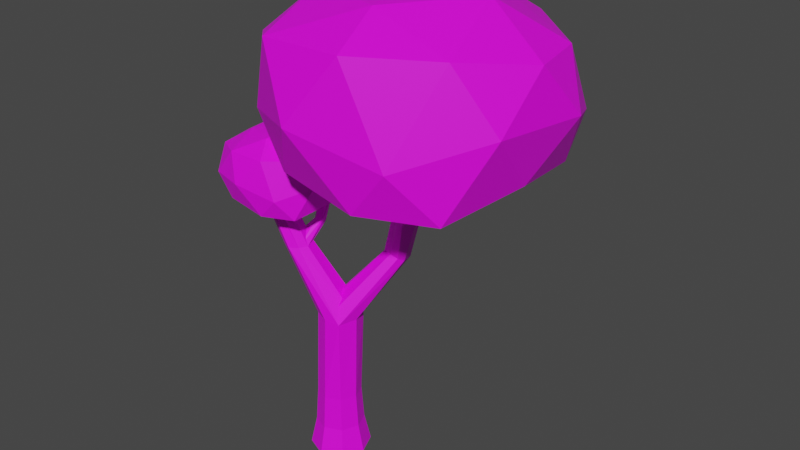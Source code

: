 # Source: Tree14.blend  (saved by Blender 3.5.10; exported with 4.5.12 LTS)
import bpy
from mathutils import Matrix  # noqa: F401  (used for matrix-valued properties, if any)

bpy.ops.wm.read_factory_settings(use_empty=True)
scene = bpy.context.scene
scene.name = 'Scene'

# ---- collections
col_collection = bpy.data.collections.new('Collection'); scene.collection.children.link(col_collection)

# ---- images (referenced by path relative to the original .blend; pixels are not part of the script)
import os
ASSET_DIR = os.environ.get("B2B_ASSET_DIR", "")  # directory of the original .blend (textures are referenced by path, not embedded)
HERE = os.path.dirname(os.path.abspath(__file__))  # packed textures are extracted next to this script under _unpacked/

def load_image(name, relpath, width, height, colorspace="sRGB"):
    """Load a texture the original file referenced (path relative to the .blend, or extracted next to this script)."""
    p = next((c for c in (os.path.join(HERE, relpath), os.path.join(ASSET_DIR, relpath)) if relpath and os.path.exists(c)), "")
    if p:
        img = bpy.data.images.load(p, check_existing=True)
        img.name = name
    else:  # same state as the original file: an image datablock whose file is absent (Cycles renders it pink)
        img = bpy.data.images.new(name, width, height)
        img.source = "FILE"
        img.filepath = "//" + (relpath or name)
    img.colorspace_settings.name = colorspace
    return img
img_tree14_base = load_image('Tree14 Base', 'Tree14 Base.png', 1024, 1024, 'sRGB')

# ---- materials (node trees are filled in below, after node groups)
mat_material_001 = bpy.data.materials.new('Material.001')
mat_material_001.use_transparent_shadow = False

# ---- material node trees
mat_material_001.use_nodes = True; mat_material_001.node_tree.nodes.clear()
_N = mat_material_001.node_tree.nodes; _L = mat_material_001.node_tree.links
n0 = _N.new('ShaderNodeBsdfPrincipled'); n0.name = 'Principled BSDF'; n0.location = (10, 300)
n0.distribution = 'GGX'
n0.subsurface_method = 'RANDOM_WALK_SKIN'
n0.inputs[3].default_value = 1.45
n0.inputs[27].default_value = (0.0, 0.0, 0.0, 1.0)
n0.inputs[28].default_value = 1.0
n1 = _N.new('ShaderNodeOutputMaterial'); n1.name = 'Material Output'; n1.location = (300, 300)
n2 = _N.new('ShaderNodeTexImage'); n2.name = 'Image Texture'; n2.location = (-311, 217)
n2.image = img_tree14_base
_L.new(n0.outputs[0], n1.inputs[0])
_L.new(n2.outputs[0], n0.inputs[0])
n1.is_active_output = True

# ---- world
world_world = bpy.data.worlds.new('World'); scene.world = world_world
world_world.use_nodes = True; world_world.node_tree.nodes.clear()
_N = world_world.node_tree.nodes; _L = world_world.node_tree.links
n0 = _N.new('ShaderNodeOutputWorld'); n0.name = 'World Output'; n0.location = (300, 300)
n1 = _N.new('ShaderNodeBackground'); n1.name = 'Background'; n1.location = (10, 300)
n1.inputs[0].default_value = (0.05088, 0.05088, 0.05088, 1.0)
_L.new(n1.outputs[0], n0.inputs[0])
n0.is_active_output = True
world_world.color = (0.05088, 0.05088, 0.05088)
world_world.use_sun_shadow = False
world_world.sun_shadow_jitter_overblur = 0.0

# ---- meshes
me_tree14 = bpy.data.meshes.new('Tree14')
me_tree14.from_pydata([(-1.63e-09, 1.037, -0.9975), (0.0, 0.825, -0.02504), (0.7335, 0.7335, -0.9975), (0.5834, 0.5834, -0.02504), (1.037, 0.0, -0.9975), (0.825, 0.0, -0.02504), (0.7335, -0.7335, -0.9975), (0.5834, -0.5834, -0.02504), (-1.63e-09, -1.037, -0.9975), (0.0, -0.825, -0.02504), (-0.7335, -0.7335, -0.9975), (-0.5834, -0.5834, -0.02504), (-1.037, 0.0, -0.9975), (-0.825, 0.0, -0.02504), (-0.7335, 0.7335, -0.9975), (-0.5834, 0.5834, -0.02504), (0.02233, 0.8668, 4.212), (0.5528, 0.6756, 4.227), (0.7592, 0.08699, 4.193), (0.5259, -0.5245, 4.148), (0.02111, -0.6269, 4.209), (-0.5028, -0.3994, 4.214), (-0.7193, 0.1332, 4.218), (-0.5053, 0.6387, 4.207), (0.5257, 0.5257, 1.179), (0.7435, 0.0, 1.179), (0.0, -0.7435, 1.179), (-0.5257, -0.5257, 1.179), (-0.5257, 0.5257, 1.179), (0.0, 0.7435, 1.179), (0.5257, -0.5257, 1.179), (-0.7435, 0.0, 1.179), (1.296, 1.922, 6.138), (1.617, 1.825, 6.145), (1.734, 1.371, 6.197), (1.634, 1.154, 6.319), (1.346, 1.127, 6.41), (1.023, 1.212, 6.402), (0.8756, 1.489, 6.321), (0.9788, 1.724, 6.201), (-2.796, -0.1722, 9.422), (-2.621, -0.3262, 9.502), (-2.433, -0.589, 9.493), (-2.549, -0.9, 9.482), (-2.768, -0.9684, 9.461), (-3.065, -0.888, 9.434), (-3.26, -0.5559, 9.488), (-3.24, -0.3498, 9.487), (0.1923, 4.589, 7.78), (0.3689, 4.574, 7.855), (0.4202, 4.434, 7.967), (0.3089, 4.125, 8.074), (0.1349, 4.278, 8.039), (-0.03696, 4.279, 7.972), (-0.1117, 4.314, 7.86), (-0.009793, 4.554, 7.76), (2.724, 1.277, 10.03), (3.002, 1.135, 9.943), (3.187, 0.8768, 9.952), (2.923, 0.4905, 9.982), (2.741, 0.382, 9.918), (2.362, 0.5786, 10.02), (2.26, 0.8401, 10.03), (2.389, 1.254, 10.1), (-1.828, -0.3349, 6.478), (-1.697, -0.6242, 6.487), (-1.391, -0.7553, 6.485), (-1.078, -0.595, 6.503), (-0.9533, -0.3002, 6.496), (-1.068, 0.07366, 6.532), (-1.714, -0.1032, 6.438), (-1.404, 0.04113, 6.447), (-1.311, 0.6109, 7.112), (-1.286, 0.4057, 7.159), (-1.176, 0.3407, 7.17), (-1.044, 0.4635, 7.138), (-1.015, 0.478, 7.082), (-1.043, 0.669, 7.035), (-1.285, 0.6116, 7.056), (-1.159, 0.7081, 7.024), (-1.718, 1.384, 8.16), (-1.668, 1.233, 8.149), (-1.569, 1.143, 8.103), (-1.425, 1.122, 8.092), (-1.333, 1.427, 8.2), (-1.372, 1.533, 8.161), (-1.653, 1.519, 8.116), (-1.46, 1.616, 8.168), (-2.014, 0.09137, 7.496), (-0.4942, -1.296, 7.942), (-2.649, -1.888, 8.313), (-3.967, -0.0868, 8.301), (-2.682, 1.792, 8.265), (-0.4016, 1.121, 8.038), (-1.276, -1.864, 9.943), (-3.606, -1.187, 9.745), (-3.572, 1.047, 9.654), (-1.258, 2.015, 9.646), (-0.03187, -0.05055, 9.724), (-2.026, 0.09267, 10.43), (-2.385, -1.098, 7.673), (-1.123, -0.7506, 7.617), (-1.441, -1.817, 8.009), (-0.2013, -0.06941, 8.153), (-1.134, 0.6294, 7.648), (-3.223, -0.04448, 7.661), (-3.494, -1.107, 8.159), (-2.394, 1.073, 7.662), (-3.605, 1.009, 8.091), (-1.352, 1.754, 7.968), (-0.03199, -0.8714, 9.042), (0.08429, 0.6266, 8.938), (-2.083, -2.228, 9.074), (-0.8713, -1.775, 8.642), (-4.115, -0.6993, 9.358), (-3.33, -1.799, 9.012), (-3.391, 1.716, 8.91), (-4.176, 0.3597, 9.026), (-0.5629, 1.853, 8.512), (-1.983, 2.156, 8.968), (-0.4949, -1.129, 9.908), (-2.571, -1.851, 9.936), (-3.749, 0.02148, 9.798), (-2.635, 1.7, 9.818), (-0.1604, 0.8971, 9.696), (-1.692, -1.159, 10.37), (-0.7273, 0.06861, 10.34), (-2.846, -0.6268, 10.27), (-2.963, 0.6187, 10.28), (-1.619, 1.085, 10.26), (0.7091, 5.312, 10.78), (0.819, 5.203, 10.78), (0.9168, 5.013, 10.78), (0.8444, 4.898, 10.79), (0.697, 4.856, 10.82), (0.478, 4.905, 10.84), (0.3906, 5.059, 10.83), (0.389, 5.211, 10.82), (2.068, 2.528, 8.466), (5.162, -1.207, 9.511), (0.3578, -2.448, 10.28), (-2.964, 1.71, 10.32), (0.03861, 6.137, 10.25), (5.524, 4.594, 9.685), (2.886, -2.784, 14.41), (-1.95, -0.8087, 13.68), (-2.123, 4.344, 13.56), (3.106, 6.498, 13.64), (6.312, 1.772, 13.71), (1.673, 2.156, 15.35), (0.7718, -0.6915, 8.841), (3.708, 0.1027, 8.728), (2.924, -2.44, 9.669), (5.933, 1.739, 9.982), (3.794, 3.432, 8.759), (-1.072, 1.88, 8.76), (-1.826, -0.6965, 9.983), (0.7271, 4.437, 8.826), (-2.123, 4.295, 9.834), (3.148, 6.024, 9.567), (6.33, -0.1621, 12.09), (6.638, 3.403, 11.83), (1.372, -3.431, 12.2), (4.132, -2.417, 11.22), (-2.923, 0.472, 12.68), (-1.003, -2.098, 11.84), (-1.772, 5.884, 11.83), (-3.019, 3.006, 11.88), (5.132, 6.321, 10.81), (1.589, 6.941, 11.96), (5.08, -0.856, 14.2), (-0.007016, -2.658, 14.33), (-2.563, 1.902, 13.91), (0.1758, 5.932, 13.92), (5.844, 3.926, 13.7), (2.418, -0.833, 15.23), (4.398, 1.908, 15.26), (-0.6107, 0.2664, 15.1), (-0.5051, 3.424, 14.97), (2.448, 4.402, 15.02)], [], [(0, 1, 3, 2), (2, 3, 5, 4), (4, 5, 7, 6), (6, 7, 9, 8), (8, 9, 11, 10), (10, 11, 13, 12), (25, 24, 17, 18), (12, 13, 15, 14), (14, 15, 1, 0), (0, 2, 4, 6, 8, 10, 12, 14), (22, 21, 37, 38), (27, 26, 20, 21), (29, 28, 23, 16), (24, 29, 16, 17), (30, 25, 18, 19), (31, 27, 21, 22), (26, 30, 19, 20), (28, 31, 22, 23), (15, 13, 31, 28), (9, 7, 30, 26), (13, 11, 27, 31), (7, 5, 25, 30), (3, 1, 29, 24), (1, 15, 28, 29), (11, 9, 26, 27), (5, 3, 24, 25), (33, 32, 48, 49), (20, 19, 35, 36), (18, 17, 33, 34), (23, 22, 38, 39), (21, 20, 36, 37), (19, 18, 34, 35), (17, 16, 32, 33), (16, 23, 39, 32), (65, 45, 46, 64), (67, 43, 44, 66), (69, 41, 42, 68), (64, 46, 47, 70), (66, 44, 45, 65), (68, 42, 43, 67), (71, 40, 41, 69), (70, 47, 40, 71), (50, 49, 131, 132), (32, 39, 55, 48), (38, 37, 53, 54), (36, 35, 51, 52), (34, 33, 49, 50), (39, 38, 54, 55), (37, 36, 52, 53), (35, 34, 50, 51), (32, 56, 57, 33), (39, 63, 56, 32), (37, 61, 62, 38), (35, 59, 60, 36), (33, 57, 58, 34), (38, 62, 63, 39), (36, 60, 61, 37), (34, 58, 59, 35), (23, 70, 71, 16), (16, 71, 69, 17), (18, 68, 67, 19), (20, 66, 65, 21), (22, 64, 70, 23), (17, 69, 68, 18), (19, 67, 66, 20), (21, 65, 64, 22), (66, 74, 73, 65), (71, 79, 77, 69), (67, 75, 74, 66), (64, 72, 78, 70), (68, 76, 75, 67), (70, 78, 79, 71), (65, 73, 72, 64), (69, 77, 76, 68), (75, 83, 82, 74), (72, 80, 86, 78), (76, 84, 83, 75), (78, 86, 87, 79), (73, 81, 80, 72), (77, 85, 84, 76), (74, 82, 81, 73), (79, 87, 85, 77), (88, 101, 100), (89, 101, 103), (88, 100, 105), (88, 105, 107), (88, 107, 104), (89, 103, 110), (90, 102, 112), (91, 106, 114), (92, 108, 116), (93, 109, 118), (89, 110, 113), (90, 112, 115), (91, 114, 117), (92, 116, 119), (93, 118, 111), (94, 120, 125), (95, 121, 127), (96, 122, 128), (97, 123, 129), (129, 128, 99), (129, 123, 128), (123, 96, 128), (128, 127, 99), (128, 122, 127), (122, 95, 127), (127, 125, 99), (127, 121, 125), (121, 94, 125), (125, 126, 99), (125, 120, 126), (111, 124, 98), (111, 118, 124), (118, 97, 124), (119, 123, 97), (119, 116, 123), (116, 96, 123), (117, 122, 96), (117, 114, 122), (114, 95, 122), (115, 121, 95), (115, 112, 121), (112, 94, 121), (113, 120, 94), (113, 110, 120), (110, 98, 120), (118, 119, 97), (118, 109, 119), (109, 92, 119), (116, 117, 96), (116, 108, 117), (108, 91, 117), (114, 115, 95), (114, 106, 115), (106, 90, 115), (112, 113, 94), (112, 102, 113), (102, 89, 113), (110, 111, 98), (110, 103, 111), (103, 93, 111), (104, 109, 93), (104, 107, 109), (107, 92, 109), (107, 108, 92), (107, 105, 108), (105, 91, 108), (105, 106, 91), (105, 100, 106), (100, 90, 106), (103, 104, 93), (103, 101, 104), (101, 88, 104), (100, 102, 90), (100, 101, 102), (101, 89, 102), (55, 54, 136, 137), (53, 52, 134, 135), (51, 50, 132, 133), (49, 48, 130, 131), (48, 55, 137, 130), (54, 53, 135, 136), (52, 51, 133, 134), (138, 151, 150), (139, 151, 153), (138, 150, 155), (138, 155, 157), (138, 157, 154), (139, 153, 160), (140, 152, 162), (141, 156, 164), (142, 158, 166), (143, 159, 168), (139, 160, 163), (140, 162, 165), (141, 164, 167), (142, 166, 169), (143, 168, 161), (144, 170, 175), (145, 171, 177), (146, 172, 178), (147, 173, 179), (148, 174, 176), (176, 179, 149), (176, 174, 179), (174, 147, 179), (179, 178, 149), (179, 173, 178), (173, 146, 178), (178, 177, 149), (178, 172, 177), (172, 145, 177), (177, 175, 149), (177, 171, 175), (171, 144, 175), (175, 176, 149), (175, 170, 176), (170, 148, 176), (161, 174, 148), (161, 168, 174), (168, 147, 174), (169, 173, 147), (169, 166, 173), (166, 146, 173), (167, 172, 146), (167, 164, 172), (164, 145, 172), (165, 171, 145), (165, 162, 171), (162, 144, 171), (163, 170, 144), (163, 160, 170), (160, 148, 170), (168, 169, 147), (168, 159, 169), (159, 142, 169), (166, 167, 146), (166, 158, 167), (158, 141, 167), (164, 165, 145), (164, 156, 165), (156, 140, 165), (162, 163, 144), (162, 152, 163), (152, 139, 163), (160, 161, 148), (160, 153, 161), (153, 143, 161), (154, 159, 143), (154, 157, 159), (157, 142, 159), (157, 158, 142), (157, 155, 158), (155, 141, 158), (155, 156, 141), (155, 150, 156), (150, 140, 156), (153, 154, 143), (153, 151, 154), (151, 138, 154), (150, 152, 140), (150, 151, 152), (151, 139, 152)])
_uv = me_tree14.uv_layers.new(name='UVMap')
_uv.uv.foreach_set('vector', [0.4953, 0.6296, 0.5345, 0.6289, 0.5352, 0.6551, 0.4965, 0.6582, 0.4965, 0.6582, 0.5352, 0.6551, 0.5372, 0.681, 0.4995, 0.6865, 0.4995, 0.6865, 0.5372, 0.681, 0.5407, 0.7061, 0.5045, 0.7144, 0.5045, 0.7144, 0.5407, 0.7061, 0.5456, 0.7295, 0.5122, 0.7413, 0.5115, 0.5132, 0.547, 0.5268, 0.5413, 0.5507, 0.503, 0.5423, 0.503, 0.5423, 0.5413, 0.5507, 0.5375, 0.5763, 0.4981, 0.5716, 0.587, 0.6771, 0.5863, 0.6534, 0.7103, 0.652, 0.7082, 0.6761, 0.4981, 0.5716, 0.5375, 0.5763, 0.5353, 0.6025, 0.4958, 0.6008, 0.4958, 0.6008, 0.5353, 0.6025, 0.5345, 0.6289, 0.4953, 0.6296, 0.647, 0.8183, 0.6246, 0.7959, 0.6246, 0.7642, 0.647, 0.7418, 0.6787, 0.7418, 0.7011, 0.7642, 0.7011, 0.7959, 0.6787, 0.8183, 0.6232, 0.866, 0.6241, 0.8889, 0.5041, 0.8564, 0.5069, 0.8438, 0.5894, 0.5581, 0.592, 0.5357, 0.7103, 0.5417, 0.7096, 0.5639, 0.5861, 0.6293, 0.5866, 0.6051, 0.7094, 0.6077, 0.7098, 0.63, 0.5863, 0.6534, 0.5861, 0.6293, 0.7098, 0.63, 0.7103, 0.652, 0.5883, 0.7001, 0.587, 0.6771, 0.7082, 0.6761, 0.7059, 0.7014, 0.5876, 0.5813, 0.5894, 0.5581, 0.7096, 0.5639, 0.7096, 0.5863, 0.5899, 0.7223, 0.5883, 0.7001, 0.7059, 0.7014, 0.7081, 0.7215, 0.5866, 0.6051, 0.5876, 0.5813, 0.7096, 0.5863, 0.7094, 0.6077, 0.5353, 0.6025, 0.5375, 0.5763, 0.5876, 0.5813, 0.5866, 0.6051, 0.5456, 0.7295, 0.5407, 0.7061, 0.5883, 0.7001, 0.5899, 0.7223, 0.5375, 0.5763, 0.5413, 0.5507, 0.5894, 0.5581, 0.5876, 0.5813, 0.5407, 0.7061, 0.5372, 0.681, 0.587, 0.6771, 0.5883, 0.7001, 0.5352, 0.6551, 0.5345, 0.6289, 0.5861, 0.6293, 0.5863, 0.6534, 0.5345, 0.6289, 0.5353, 0.6025, 0.5866, 0.6051, 0.5861, 0.6293, 0.5413, 0.5507, 0.547, 0.5268, 0.592, 0.5357, 0.5894, 0.5581, 0.5372, 0.681, 0.5352, 0.6551, 0.5863, 0.6534, 0.587, 0.6771, 0.721, 0.7749, 0.7108, 0.7665, 0.7254, 0.6392, 0.7326, 0.6379, 0.6241, 0.7418, 0.6186, 0.7618, 0.5015, 0.7773, 0.5022, 0.7652, 0.6025, 0.7825, 0.5941, 0.8059, 0.4953, 0.8061, 0.5001, 0.7879, 0.6132, 0.8465, 0.6232, 0.866, 0.5069, 0.8438, 0.5058, 0.8326, 0.6241, 0.8889, 0.6131, 0.9089, 0.4962, 0.8672, 0.5041, 0.8564, 0.6186, 0.7618, 0.6025, 0.7825, 0.5001, 0.7879, 0.5015, 0.7773, 0.5941, 0.8059, 0.6002, 0.8276, 0.4992, 0.8189, 0.4953, 0.8061, 0.6002, 0.8276, 0.6132, 0.8465, 0.5058, 0.8326, 0.4992, 0.8189, 0.8823, 0.8194, 0.8829, 0.6894, 0.868, 0.6852, 0.8697, 0.8185, 0.8064, 0.8296, 0.8085, 0.6965, 0.8, 0.693, 0.7935, 0.824, 0.8342, 0.8316, 0.834, 0.6969, 0.8214, 0.6995, 0.8186, 0.8333, 0.8697, 0.8185, 0.868, 0.6852, 0.8598, 0.6862, 0.8601, 0.8226, 0.8947, 0.8243, 0.8947, 0.6932, 0.8829, 0.6894, 0.8823, 0.8194, 0.8186, 0.8333, 0.8214, 0.6995, 0.8085, 0.6965, 0.8064, 0.8296, 0.8477, 0.8282, 0.8438, 0.697, 0.834, 0.6969, 0.8342, 0.8316, 0.8601, 0.8226, 0.8598, 0.6862, 0.8438, 0.697, 0.8477, 0.8282, 0.7397, 0.6377, 0.7326, 0.6379, 0.7308, 0.5179, 0.7384, 0.5184, 0.793, 0.7706, 0.7781, 0.7715, 0.785, 0.6404, 0.793, 0.6395, 0.7669, 0.7756, 0.7581, 0.7841, 0.7704, 0.6394, 0.7747, 0.6426, 0.7459, 0.79, 0.7372, 0.7927, 0.7546, 0.642, 0.7631, 0.6376, 0.7298, 0.7895, 0.721, 0.7749, 0.7326, 0.6379, 0.7397, 0.6377, 0.7781, 0.7715, 0.7669, 0.7756, 0.7747, 0.6426, 0.785, 0.6404, 0.7581, 0.7841, 0.7459, 0.79, 0.7631, 0.6376, 0.7704, 0.6394, 0.7372, 0.7927, 0.7298, 0.7895, 0.7397, 0.6377, 0.7546, 0.642, 0.8556, 0.6846, 0.8447, 0.5175, 0.8317, 0.517, 0.843, 0.6803, 0.8707, 0.6845, 0.8583, 0.5186, 0.8447, 0.5175, 0.8556, 0.6846, 0.8917, 0.6725, 0.8866, 0.5167, 0.8757, 0.5195, 0.8809, 0.6797, 0.8149, 0.6711, 0.801, 0.5146, 0.7935, 0.5193, 0.8029, 0.6725, 0.843, 0.6803, 0.8317, 0.517, 0.8196, 0.5132, 0.8249, 0.6749, 0.8809, 0.6797, 0.8757, 0.5195, 0.8583, 0.5186, 0.8707, 0.6845, 0.9038, 0.6668, 0.9038, 0.5133, 0.8866, 0.5167, 0.8917, 0.6725, 0.8249, 0.6749, 0.8196, 0.5132, 0.801, 0.5146, 0.8149, 0.6711, 0.3383, 0.8248, 0.2361, 0.7989, 0.24, 0.812, 0.3451, 0.8468, 0.3451, 0.8468, 0.24, 0.812, 0.2402, 0.8258, 0.3466, 0.8692, 0.338, 0.8926, 0.2348, 0.8406, 0.2252, 0.849, 0.3201, 0.9117, 0.3466, 0.7602, 0.2397, 0.7646, 0.234, 0.7766, 0.3367, 0.7808, 0.3335, 0.8035, 0.2324, 0.7891, 0.2361, 0.7989, 0.3383, 0.8248, 0.3466, 0.8692, 0.2402, 0.8258, 0.2348, 0.8406, 0.338, 0.8926, 0.3201, 0.9117, 0.2252, 0.849, 0.2129, 0.8557, 0.3002, 0.9174, 0.3367, 0.7808, 0.234, 0.7766, 0.2324, 0.7891, 0.3335, 0.8035, 0.4354, 0.8692, 0.4146, 0.8275, 0.4095, 0.8264, 0.424, 0.8725, 0.3966, 0.8584, 0.3927, 0.8222, 0.3879, 0.823, 0.3839, 0.8532, 0.3612, 0.871, 0.3789, 0.8248, 0.3716, 0.8258, 0.3472, 0.8725, 0.4145, 0.8696, 0.401, 0.8223, 0.3991, 0.8241, 0.4072, 0.8645, 0.3723, 0.8643, 0.3809, 0.8264, 0.3789, 0.8248, 0.3612, 0.871, 0.4072, 0.8645, 0.3991, 0.8241, 0.3927, 0.8222, 0.3966, 0.8584, 0.424, 0.8725, 0.4095, 0.8264, 0.401, 0.8223, 0.4145, 0.8696, 0.3839, 0.8532, 0.3879, 0.823, 0.3809, 0.8264, 0.3723, 0.8643, 0.3789, 0.8248, 0.3737, 0.7754, 0.3682, 0.7731, 0.3716, 0.8258, 0.401, 0.8223, 0.4067, 0.7641, 0.401, 0.7626, 0.3991, 0.8241, 0.3809, 0.8264, 0.3832, 0.7652, 0.3737, 0.7754, 0.3789, 0.8248, 0.3991, 0.8241, 0.401, 0.7626, 0.3921, 0.7602, 0.3927, 0.8222, 0.4095, 0.8264, 0.4107, 0.7686, 0.4067, 0.7641, 0.401, 0.8223, 0.3879, 0.823, 0.3881, 0.7634, 0.3832, 0.7652, 0.3809, 0.8264, 0.4146, 0.8275, 0.4137, 0.7732, 0.4107, 0.7686, 0.4095, 0.8264, 0.3927, 0.8222, 0.3921, 0.7602, 0.3881, 0.7634, 0.3879, 0.823, 0.3209, 0.6601, 0.2793, 0.6638, 0.2987, 0.6234, 0.249, 0.6673, 0.2793, 0.6638, 0.2688, 0.7093, 0.3209, 0.6601, 0.2987, 0.6234, 0.3444, 0.6261, 0.3209, 0.6601, 0.3444, 0.6261, 0.3554, 0.6723, 0.3209, 0.6601, 0.3554, 0.6723, 0.3149, 0.6959, 0.249, 0.6673, 0.2688, 0.7093, 0.2129, 0.7069, 0.2797, 0.5892, 0.2551, 0.6296, 0.2352, 0.5754, 0.3665, 0.598, 0.3245, 0.5879, 0.3676, 0.5415, 0.3907, 0.6832, 0.3848, 0.6374, 0.4277, 0.6593, 0.3106, 0.7315, 0.3524, 0.7186, 0.3392, 0.7597, 0.249, 0.6673, 0.2129, 0.7069, 0.2187, 0.6418, 0.2797, 0.5892, 0.2352, 0.5754, 0.296, 0.5469, 0.3665, 0.598, 0.3676, 0.5415, 0.4048, 0.5862, 0.3907, 0.6832, 0.4277, 0.6593, 0.4065, 0.7284, 0.3106, 0.7315, 0.3392, 0.7597, 0.2681, 0.7597, 0.1002, 0.7177, 0.06676, 0.6999, 0.1094, 0.6878, 0.1829, 0.6803, 0.1452, 0.71, 0.1453, 0.6627, 0.1611, 0.5902, 0.1791, 0.6295, 0.138, 0.6188, 0.06495, 0.5831, 0.1173, 0.5793, 0.08933, 0.6157, 0.08933, 0.6157, 0.138, 0.6188, 0.1113, 0.6449, 0.08933, 0.6157, 0.1173, 0.5793, 0.138, 0.6188, 0.1173, 0.5793, 0.1611, 0.5902, 0.138, 0.6188, 0.138, 0.6188, 0.1453, 0.6627, 0.1113, 0.6449, 0.138, 0.6188, 0.1791, 0.6295, 0.1453, 0.6627, 0.1791, 0.6295, 0.1829, 0.6803, 0.1453, 0.6627, 0.1453, 0.6627, 0.1094, 0.6878, 0.1113, 0.6449, 0.1453, 0.6627, 0.1452, 0.71, 0.1094, 0.6878, 0.1452, 0.71, 0.1002, 0.7177, 0.1094, 0.6878, 0.1094, 0.6878, 0.06999, 0.6558, 0.1113, 0.6449, 0.1094, 0.6878, 0.06676, 0.6999, 0.06999, 0.6558, 0.000256, 0.6411, 0.037, 0.6313, 0.03916, 0.6666, 0.000256, 0.6411, 0.00762, 0.5676, 0.037, 0.6313, 0.00762, 0.5676, 0.06495, 0.5831, 0.037, 0.6313, 0.0805, 0.5415, 0.1173, 0.5793, 0.06495, 0.5831, 0.0805, 0.5415, 0.1565, 0.5423, 0.1173, 0.5793, 0.1565, 0.5423, 0.1611, 0.5902, 0.1173, 0.5793, 0.2123, 0.5988, 0.1791, 0.6295, 0.1611, 0.5902, 0.2123, 0.5988, 0.2123, 0.6574, 0.1791, 0.6295, 0.2123, 0.6574, 0.1829, 0.6803, 0.1791, 0.6295, 0.1971, 0.7247, 0.1452, 0.71, 0.1829, 0.6803, 0.1971, 0.7247, 0.1362, 0.7578, 0.1452, 0.71, 0.1362, 0.7578, 0.1002, 0.7177, 0.1452, 0.71, 0.06409, 0.7652, 0.06676, 0.6999, 0.1002, 0.7177, 0.06409, 0.7652, 0.02328, 0.7115, 0.06676, 0.6999, 0.02328, 0.7115, 0.03916, 0.6666, 0.06676, 0.6999, 0.00762, 0.5676, 0.0805, 0.5415, 0.06495, 0.5831, 0.3392, 0.7597, 0.3524, 0.7186, 0.4065, 0.7284, 0.3524, 0.7186, 0.3907, 0.6832, 0.4065, 0.7284, 0.1565, 0.5423, 0.2123, 0.5988, 0.1611, 0.5902, 0.4277, 0.6593, 0.3848, 0.6374, 0.4048, 0.5862, 0.3848, 0.6374, 0.3665, 0.598, 0.4048, 0.5862, 0.2123, 0.6574, 0.1971, 0.7247, 0.1829, 0.6803, 0.3676, 0.5415, 0.3245, 0.5879, 0.296, 0.5469, 0.3245, 0.5879, 0.2797, 0.5892, 0.296, 0.5469, 0.1362, 0.7578, 0.06409, 0.7652, 0.1002, 0.7177, 0.2352, 0.5754, 0.2551, 0.6296, 0.2187, 0.6418, 0.2551, 0.6296, 0.249, 0.6673, 0.2187, 0.6418, 0.02328, 0.7115, 0.000256, 0.6411, 0.03916, 0.6666, 0.2129, 0.7069, 0.2688, 0.7093, 0.2681, 0.7597, 0.2688, 0.7093, 0.3106, 0.7315, 0.2681, 0.7597, 0.3149, 0.6959, 0.3524, 0.7186, 0.3106, 0.7315, 0.3149, 0.6959, 0.3554, 0.6723, 0.3524, 0.7186, 0.3554, 0.6723, 0.3907, 0.6832, 0.3524, 0.7186, 0.3554, 0.6723, 0.3848, 0.6374, 0.3907, 0.6832, 0.3554, 0.6723, 0.3444, 0.6261, 0.3848, 0.6374, 0.3444, 0.6261, 0.3665, 0.598, 0.3848, 0.6374, 0.3444, 0.6261, 0.3245, 0.5879, 0.3665, 0.598, 0.3444, 0.6261, 0.2987, 0.6234, 0.3245, 0.5879, 0.2987, 0.6234, 0.2797, 0.5892, 0.3245, 0.5879, 0.2688, 0.7093, 0.3149, 0.6959, 0.3106, 0.7315, 0.2688, 0.7093, 0.2793, 0.6638, 0.3149, 0.6959, 0.2793, 0.6638, 0.3209, 0.6601, 0.3149, 0.6959, 0.2987, 0.6234, 0.2551, 0.6296, 0.2797, 0.5892, 0.2987, 0.6234, 0.2793, 0.6638, 0.2551, 0.6296, 0.2793, 0.6638, 0.249, 0.6673, 0.2551, 0.6296, 0.785, 0.6404, 0.7747, 0.6426, 0.7639, 0.5176, 0.7709, 0.5158, 0.7704, 0.6394, 0.7631, 0.6376, 0.7483, 0.5193, 0.7574, 0.5188, 0.7546, 0.642, 0.7397, 0.6377, 0.7384, 0.5184, 0.7433, 0.5195, 0.7326, 0.6379, 0.7254, 0.6392, 0.7246, 0.5175, 0.7308, 0.5179, 0.793, 0.6395, 0.785, 0.6404, 0.7709, 0.5158, 0.7843, 0.5132, 0.7747, 0.6426, 0.7704, 0.6394, 0.7574, 0.5188, 0.7639, 0.5176, 0.7631, 0.6376, 0.7546, 0.642, 0.7433, 0.5195, 0.7483, 0.5193, 0.7813, 0.2551, 0.7695, 0.3545, 0.6757, 0.3092, 0.7767, 0.4264, 0.7695, 0.3545, 0.8791, 0.3793, 0.7813, 0.2551, 0.6757, 0.3092, 0.687, 0.203, 0.7813, 0.2551, 0.687, 0.203, 0.789, 0.1739, 0.7813, 0.2551, 0.789, 0.1739, 0.8489, 0.2701, 0.7767, 0.4264, 0.8791, 0.3793, 0.872, 0.5127, 0.603, 0.3561, 0.6873, 0.4119, 0.5552, 0.4573, 0.6159, 0.1525, 0.5948, 0.2486, 0.4953, 0.152, 0.813, 0.08993, 0.706, 0.1058, 0.7477, 0.0002561, 0.933, 0.2796, 0.898, 0.1789, 0.9997, 0.2115, 0.7767, 0.4264, 0.872, 0.5127, 0.7078, 0.4991, 0.603, 0.3561, 0.5552, 0.4573, 0.512, 0.3204, 0.6159, 0.1525, 0.4953, 0.152, 0.6015, 0.06188, 0.813, 0.08993, 0.7477, 0.0002561, 0.9159, 0.04632, 0.933, 0.2796, 0.9997, 0.2115, 0.9997, 0.381, 0.2705, 0.4173, 0.1754, 0.3824, 0.2673, 0.3456, 0.431, 0.3201, 0.3607, 0.3895, 0.3555, 0.2863, 0.385, 0.1172, 0.4251, 0.2081, 0.3251, 0.1816, 0.1656, 0.1023, 0.2784, 0.08982, 0.218, 0.1787, 0.09858, 0.3049, 0.09452, 0.2213, 0.1813, 0.2776, 0.1813, 0.2776, 0.218, 0.1787, 0.2649, 0.2448, 0.1813, 0.2776, 0.09452, 0.2213, 0.218, 0.1787, 0.09452, 0.2213, 0.1656, 0.1023, 0.218, 0.1787, 0.218, 0.1787, 0.3251, 0.1816, 0.2649, 0.2448, 0.218, 0.1787, 0.2784, 0.08982, 0.3251, 0.1816, 0.2784, 0.08982, 0.385, 0.1172, 0.3251, 0.1816, 0.3251, 0.1816, 0.3555, 0.2863, 0.2649, 0.2448, 0.3251, 0.1816, 0.4251, 0.2081, 0.3555, 0.2863, 0.4251, 0.2081, 0.431, 0.3201, 0.3555, 0.2863, 0.3555, 0.2863, 0.2673, 0.3456, 0.2649, 0.2448, 0.3555, 0.2863, 0.3607, 0.3895, 0.2673, 0.3456, 0.3607, 0.3895, 0.2705, 0.4173, 0.2673, 0.3456, 0.2673, 0.3456, 0.1813, 0.2776, 0.2649, 0.2448, 0.2673, 0.3456, 0.1754, 0.3824, 0.1813, 0.2776, 0.1754, 0.3824, 0.09858, 0.3049, 0.1813, 0.2776, 0.000256, 0.2465, 0.09452, 0.2213, 0.09858, 0.3049, 0.000256, 0.2465, 0.01069, 0.06647, 0.09452, 0.2213, 0.01069, 0.06647, 0.1656, 0.1023, 0.09452, 0.2213, 0.1959, 0.000256, 0.2784, 0.08982, 0.1656, 0.1023, 0.1959, 0.000256, 0.3798, 0.005922, 0.2784, 0.08982, 0.3798, 0.005922, 0.385, 0.1172, 0.2784, 0.08982, 0.4948, 0.123, 0.4251, 0.2081, 0.385, 0.1172, 0.4948, 0.123, 0.4948, 0.2616, 0.4251, 0.2081, 0.4948, 0.2616, 0.431, 0.3201, 0.4251, 0.2081, 0.4745, 0.4249, 0.3607, 0.3895, 0.431, 0.3201, 0.4745, 0.4249, 0.3503, 0.5063, 0.3607, 0.3895, 0.3503, 0.5063, 0.2705, 0.4173, 0.3607, 0.3895, 0.1857, 0.541, 0.1754, 0.3824, 0.2705, 0.4173, 0.1857, 0.541, 0.06475, 0.4154, 0.1754, 0.3824, 0.06475, 0.4154, 0.09858, 0.3049, 0.1754, 0.3824, 0.01069, 0.06647, 0.1959, 0.000256, 0.1656, 0.1023, 0.9997, 0.2115, 0.898, 0.1789, 0.9159, 0.04632, 0.898, 0.1789, 0.813, 0.08993, 0.9159, 0.04632, 0.3798, 0.005922, 0.4948, 0.123, 0.385, 0.1172, 0.7477, 0.0002561, 0.706, 0.1058, 0.6015, 0.06188, 0.706, 0.1058, 0.6159, 0.1525, 0.6015, 0.06188, 0.4948, 0.2616, 0.4745, 0.4249, 0.431, 0.3201, 0.4953, 0.152, 0.5948, 0.2486, 0.512, 0.3204, 0.5948, 0.2486, 0.603, 0.3561, 0.512, 0.3204, 0.3503, 0.5063, 0.1857, 0.541, 0.2705, 0.4173, 0.5552, 0.4573, 0.6873, 0.4119, 0.7078, 0.4991, 0.6873, 0.4119, 0.7767, 0.4264, 0.7078, 0.4991, 0.06475, 0.4154, 0.000256, 0.2465, 0.09858, 0.3049, 0.872, 0.5127, 0.8791, 0.3793, 0.9997, 0.381, 0.8791, 0.3793, 0.933, 0.2796, 0.9997, 0.381, 0.8489, 0.2701, 0.898, 0.1789, 0.933, 0.2796, 0.8489, 0.2701, 0.789, 0.1739, 0.898, 0.1789, 0.789, 0.1739, 0.813, 0.08993, 0.898, 0.1789, 0.789, 0.1739, 0.706, 0.1058, 0.813, 0.08993, 0.789, 0.1739, 0.687, 0.203, 0.706, 0.1058, 0.687, 0.203, 0.6159, 0.1525, 0.706, 0.1058, 0.687, 0.203, 0.5948, 0.2486, 0.6159, 0.1525, 0.687, 0.203, 0.6757, 0.3092, 0.5948, 0.2486, 0.6757, 0.3092, 0.603, 0.3561, 0.5948, 0.2486, 0.8791, 0.3793, 0.8489, 0.2701, 0.933, 0.2796, 0.8791, 0.3793, 0.7695, 0.3545, 0.8489, 0.2701, 0.7695, 0.3545, 0.7813, 0.2551, 0.8489, 0.2701, 0.6757, 0.3092, 0.6873, 0.4119, 0.603, 0.3561, 0.6757, 0.3092, 0.7695, 0.3545, 0.6873, 0.4119, 0.7695, 0.3545, 0.7767, 0.4264, 0.6873, 0.4119])
me_tree14.materials.append(mat_material_001)
me_tree14.use_paint_bone_selection = False
me_tree14.use_paint_mask = True
me_tree14.update()

# ---- objects
ob_tree14 = bpy.data.objects.new('Tree14', me_tree14)

# ---- transforms, parenting, visibility, modifiers, constraints
ob_tree14.location = (0.0, 0.0, 0.9863)

# ---- collection membership
col_collection.objects.link(ob_tree14)

# ---- scene / render settings (as saved in the file)
scene.frame_start = 1; scene.frame_end = 250; scene.frame_set(0)
scene.render.engine = 'BLENDER_EEVEE_NEXT'
scene.cycles.sampling_pattern = 'TABULATED_SOBOL'
scene.view_settings.view_transform = 'Filmic'
bpy.context.view_layer.update()

# ---- added for rendering (the .blend has no active camera and no usable light): camera, sun
cam_auto = bpy.data.cameras.new('AutoCamera')
cam_auto.lens = 50.0
cam_auto.sensor_width = 36.0
cam_auto.clip_end = 1000.0
ob_auto_camera = bpy.data.objects.new('AutoCamera', cam_auto)
scene.collection.objects.link(ob_auto_camera)
ob_auto_camera.location = (21.7514, -22.8691, 24.5806)
ob_auto_camera.rotation_euler = (1.09748, -7.21219e-08, 0.694738)
scene.camera = ob_auto_camera
light_auto_sun = bpy.data.lights.new('AutoSun', 'SUN')
light_auto_sun.energy = 3.0
light_auto_sun.angle = 0.0523599
ob_auto_sun = bpy.data.objects.new('AutoSun', light_auto_sun)
scene.collection.objects.link(ob_auto_sun)
ob_auto_sun.rotation_euler = (0.872665, 0.174533, 0.523599)
bpy.context.view_layer.update()
